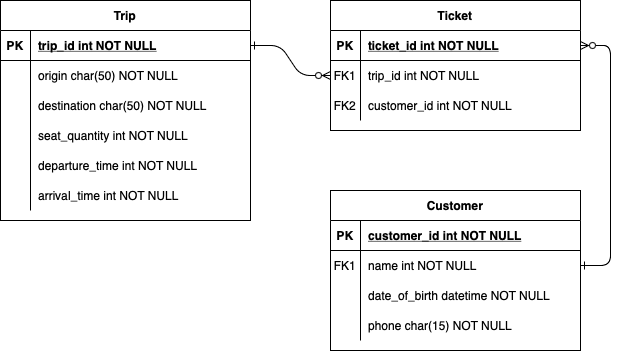

The diagram above was exported from draw.io. Its source (the exported page's mxGraphModel, read from the mxfile embedded in the PNG):
<mxGraphModel dx="1325" dy="849" grid="1" gridSize="10" guides="1" tooltips="1" connect="1" arrows="1" fold="1" page="1" pageScale="1" pageWidth="850" pageHeight="1100" math="0" shadow="0" extFonts="Permanent Marker^https://fonts.googleapis.com/css?family=Permanent+Marker">
  <root>
    <mxCell id="0" />
    <mxCell id="1" parent="0" />
    <mxCell id="C-vyLk0tnHw3VtMMgP7b-1" value="" style="edgeStyle=entityRelationEdgeStyle;endArrow=ERzeroToMany;startArrow=ERone;endFill=1;startFill=0;" parent="1" source="C-vyLk0tnHw3VtMMgP7b-24" target="C-vyLk0tnHw3VtMMgP7b-6" edge="1">
      <mxGeometry width="100" height="100" relative="1" as="geometry">
        <mxPoint x="340" y="720" as="sourcePoint" />
        <mxPoint x="440" y="620" as="targetPoint" />
      </mxGeometry>
    </mxCell>
    <mxCell id="C-vyLk0tnHw3VtMMgP7b-12" value="" style="edgeStyle=entityRelationEdgeStyle;endArrow=ERone;startArrow=ERzeroToMany;endFill=0;startFill=0;" parent="1" source="C-vyLk0tnHw3VtMMgP7b-3" target="C-vyLk0tnHw3VtMMgP7b-17" edge="1">
      <mxGeometry width="100" height="100" relative="1" as="geometry">
        <mxPoint x="400" y="180" as="sourcePoint" />
        <mxPoint x="460" y="205" as="targetPoint" />
      </mxGeometry>
    </mxCell>
    <mxCell id="C-vyLk0tnHw3VtMMgP7b-2" value="Ticket" style="shape=table;startSize=30;container=1;collapsible=1;childLayout=tableLayout;fixedRows=1;rowLines=0;fontStyle=1;align=center;resizeLast=1;" parent="1" vertex="1">
      <mxGeometry x="450" y="120" width="250" height="130" as="geometry" />
    </mxCell>
    <mxCell id="C-vyLk0tnHw3VtMMgP7b-3" value="" style="shape=partialRectangle;collapsible=0;dropTarget=0;pointerEvents=0;fillColor=none;points=[[0,0.5],[1,0.5]];portConstraint=eastwest;top=0;left=0;right=0;bottom=1;" parent="C-vyLk0tnHw3VtMMgP7b-2" vertex="1">
      <mxGeometry y="30" width="250" height="30" as="geometry" />
    </mxCell>
    <mxCell id="C-vyLk0tnHw3VtMMgP7b-4" value="PK" style="shape=partialRectangle;overflow=hidden;connectable=0;fillColor=none;top=0;left=0;bottom=0;right=0;fontStyle=1;" parent="C-vyLk0tnHw3VtMMgP7b-3" vertex="1">
      <mxGeometry width="30" height="30" as="geometry">
        <mxRectangle width="30" height="30" as="alternateBounds" />
      </mxGeometry>
    </mxCell>
    <mxCell id="C-vyLk0tnHw3VtMMgP7b-5" value="ticket_id int NOT NULL " style="shape=partialRectangle;overflow=hidden;connectable=0;fillColor=none;top=0;left=0;bottom=0;right=0;align=left;spacingLeft=6;fontStyle=5;" parent="C-vyLk0tnHw3VtMMgP7b-3" vertex="1">
      <mxGeometry x="30" width="220" height="30" as="geometry">
        <mxRectangle width="220" height="30" as="alternateBounds" />
      </mxGeometry>
    </mxCell>
    <mxCell id="C-vyLk0tnHw3VtMMgP7b-6" value="" style="shape=partialRectangle;collapsible=0;dropTarget=0;pointerEvents=0;fillColor=none;points=[[0,0.5],[1,0.5]];portConstraint=eastwest;top=0;left=0;right=0;bottom=0;" parent="C-vyLk0tnHw3VtMMgP7b-2" vertex="1">
      <mxGeometry y="60" width="250" height="30" as="geometry" />
    </mxCell>
    <mxCell id="C-vyLk0tnHw3VtMMgP7b-7" value="FK1" style="shape=partialRectangle;overflow=hidden;connectable=0;fillColor=none;top=0;left=0;bottom=0;right=0;" parent="C-vyLk0tnHw3VtMMgP7b-6" vertex="1">
      <mxGeometry width="30" height="30" as="geometry">
        <mxRectangle width="30" height="30" as="alternateBounds" />
      </mxGeometry>
    </mxCell>
    <mxCell id="C-vyLk0tnHw3VtMMgP7b-8" value="trip_id int NOT NULL" style="shape=partialRectangle;overflow=hidden;connectable=0;fillColor=none;top=0;left=0;bottom=0;right=0;align=left;spacingLeft=6;" parent="C-vyLk0tnHw3VtMMgP7b-6" vertex="1">
      <mxGeometry x="30" width="220" height="30" as="geometry">
        <mxRectangle width="220" height="30" as="alternateBounds" />
      </mxGeometry>
    </mxCell>
    <mxCell id="C-vyLk0tnHw3VtMMgP7b-9" value="" style="shape=partialRectangle;collapsible=0;dropTarget=0;pointerEvents=0;fillColor=none;points=[[0,0.5],[1,0.5]];portConstraint=eastwest;top=0;left=0;right=0;bottom=0;" parent="C-vyLk0tnHw3VtMMgP7b-2" vertex="1">
      <mxGeometry y="90" width="250" height="30" as="geometry" />
    </mxCell>
    <mxCell id="C-vyLk0tnHw3VtMMgP7b-10" value="FK2" style="shape=partialRectangle;overflow=hidden;connectable=0;fillColor=none;top=0;left=0;bottom=0;right=0;" parent="C-vyLk0tnHw3VtMMgP7b-9" vertex="1">
      <mxGeometry width="30" height="30" as="geometry">
        <mxRectangle width="30" height="30" as="alternateBounds" />
      </mxGeometry>
    </mxCell>
    <mxCell id="C-vyLk0tnHw3VtMMgP7b-11" value="customer_id int NOT NULL" style="shape=partialRectangle;overflow=hidden;connectable=0;fillColor=none;top=0;left=0;bottom=0;right=0;align=left;spacingLeft=6;" parent="C-vyLk0tnHw3VtMMgP7b-9" vertex="1">
      <mxGeometry x="30" width="220" height="30" as="geometry">
        <mxRectangle width="220" height="30" as="alternateBounds" />
      </mxGeometry>
    </mxCell>
    <mxCell id="C-vyLk0tnHw3VtMMgP7b-13" value="Customer" style="shape=table;startSize=30;container=1;collapsible=1;childLayout=tableLayout;fixedRows=1;rowLines=0;fontStyle=1;align=center;resizeLast=1;" parent="1" vertex="1">
      <mxGeometry x="450" y="310" width="250" height="160" as="geometry" />
    </mxCell>
    <mxCell id="C-vyLk0tnHw3VtMMgP7b-14" value="" style="shape=partialRectangle;collapsible=0;dropTarget=0;pointerEvents=0;fillColor=none;points=[[0,0.5],[1,0.5]];portConstraint=eastwest;top=0;left=0;right=0;bottom=1;" parent="C-vyLk0tnHw3VtMMgP7b-13" vertex="1">
      <mxGeometry y="30" width="250" height="30" as="geometry" />
    </mxCell>
    <mxCell id="C-vyLk0tnHw3VtMMgP7b-15" value="PK" style="shape=partialRectangle;overflow=hidden;connectable=0;fillColor=none;top=0;left=0;bottom=0;right=0;fontStyle=1;" parent="C-vyLk0tnHw3VtMMgP7b-14" vertex="1">
      <mxGeometry width="30" height="30" as="geometry">
        <mxRectangle width="30" height="30" as="alternateBounds" />
      </mxGeometry>
    </mxCell>
    <mxCell id="C-vyLk0tnHw3VtMMgP7b-16" value="customer_id int NOT NULL " style="shape=partialRectangle;overflow=hidden;connectable=0;fillColor=none;top=0;left=0;bottom=0;right=0;align=left;spacingLeft=6;fontStyle=5;" parent="C-vyLk0tnHw3VtMMgP7b-14" vertex="1">
      <mxGeometry x="30" width="220" height="30" as="geometry">
        <mxRectangle width="220" height="30" as="alternateBounds" />
      </mxGeometry>
    </mxCell>
    <mxCell id="C-vyLk0tnHw3VtMMgP7b-17" value="" style="shape=partialRectangle;collapsible=0;dropTarget=0;pointerEvents=0;fillColor=none;points=[[0,0.5],[1,0.5]];portConstraint=eastwest;top=0;left=0;right=0;bottom=0;" parent="C-vyLk0tnHw3VtMMgP7b-13" vertex="1">
      <mxGeometry y="60" width="250" height="30" as="geometry" />
    </mxCell>
    <mxCell id="C-vyLk0tnHw3VtMMgP7b-18" value="FK1" style="shape=partialRectangle;overflow=hidden;connectable=0;fillColor=none;top=0;left=0;bottom=0;right=0;" parent="C-vyLk0tnHw3VtMMgP7b-17" vertex="1">
      <mxGeometry width="30" height="30" as="geometry">
        <mxRectangle width="30" height="30" as="alternateBounds" />
      </mxGeometry>
    </mxCell>
    <mxCell id="C-vyLk0tnHw3VtMMgP7b-19" value="name int NOT NULL" style="shape=partialRectangle;overflow=hidden;connectable=0;fillColor=none;top=0;left=0;bottom=0;right=0;align=left;spacingLeft=6;" parent="C-vyLk0tnHw3VtMMgP7b-17" vertex="1">
      <mxGeometry x="30" width="220" height="30" as="geometry">
        <mxRectangle width="220" height="30" as="alternateBounds" />
      </mxGeometry>
    </mxCell>
    <mxCell id="C-vyLk0tnHw3VtMMgP7b-20" value="" style="shape=partialRectangle;collapsible=0;dropTarget=0;pointerEvents=0;fillColor=none;points=[[0,0.5],[1,0.5]];portConstraint=eastwest;top=0;left=0;right=0;bottom=0;" parent="C-vyLk0tnHw3VtMMgP7b-13" vertex="1">
      <mxGeometry y="90" width="250" height="30" as="geometry" />
    </mxCell>
    <mxCell id="C-vyLk0tnHw3VtMMgP7b-21" value="" style="shape=partialRectangle;overflow=hidden;connectable=0;fillColor=none;top=0;left=0;bottom=0;right=0;" parent="C-vyLk0tnHw3VtMMgP7b-20" vertex="1">
      <mxGeometry width="30" height="30" as="geometry">
        <mxRectangle width="30" height="30" as="alternateBounds" />
      </mxGeometry>
    </mxCell>
    <mxCell id="C-vyLk0tnHw3VtMMgP7b-22" value="date_of_birth datetime NOT NULL" style="shape=partialRectangle;overflow=hidden;connectable=0;fillColor=none;top=0;left=0;bottom=0;right=0;align=left;spacingLeft=6;" parent="C-vyLk0tnHw3VtMMgP7b-20" vertex="1">
      <mxGeometry x="30" width="220" height="30" as="geometry">
        <mxRectangle width="220" height="30" as="alternateBounds" />
      </mxGeometry>
    </mxCell>
    <mxCell id="TuHLlzEjREvbEqZmNLdS-9" value="" style="shape=partialRectangle;collapsible=0;dropTarget=0;pointerEvents=0;fillColor=none;points=[[0,0.5],[1,0.5]];portConstraint=eastwest;top=0;left=0;right=0;bottom=0;" parent="C-vyLk0tnHw3VtMMgP7b-13" vertex="1">
      <mxGeometry y="120" width="250" height="30" as="geometry" />
    </mxCell>
    <mxCell id="TuHLlzEjREvbEqZmNLdS-10" value="" style="shape=partialRectangle;overflow=hidden;connectable=0;fillColor=none;top=0;left=0;bottom=0;right=0;" parent="TuHLlzEjREvbEqZmNLdS-9" vertex="1">
      <mxGeometry width="30" height="30" as="geometry">
        <mxRectangle width="30" height="30" as="alternateBounds" />
      </mxGeometry>
    </mxCell>
    <mxCell id="TuHLlzEjREvbEqZmNLdS-11" value="phone char(15) NOT NULL" style="shape=partialRectangle;overflow=hidden;connectable=0;fillColor=none;top=0;left=0;bottom=0;right=0;align=left;spacingLeft=6;" parent="TuHLlzEjREvbEqZmNLdS-9" vertex="1">
      <mxGeometry x="30" width="220" height="30" as="geometry">
        <mxRectangle width="220" height="30" as="alternateBounds" />
      </mxGeometry>
    </mxCell>
    <mxCell id="C-vyLk0tnHw3VtMMgP7b-23" value="Trip" style="shape=table;startSize=30;container=1;collapsible=1;childLayout=tableLayout;fixedRows=1;rowLines=0;fontStyle=1;align=center;resizeLast=1;" parent="1" vertex="1">
      <mxGeometry x="120" y="120" width="250" height="220" as="geometry" />
    </mxCell>
    <mxCell id="C-vyLk0tnHw3VtMMgP7b-24" value="" style="shape=partialRectangle;collapsible=0;dropTarget=0;pointerEvents=0;fillColor=none;points=[[0,0.5],[1,0.5]];portConstraint=eastwest;top=0;left=0;right=0;bottom=1;" parent="C-vyLk0tnHw3VtMMgP7b-23" vertex="1">
      <mxGeometry y="30" width="250" height="30" as="geometry" />
    </mxCell>
    <mxCell id="C-vyLk0tnHw3VtMMgP7b-25" value="PK" style="shape=partialRectangle;overflow=hidden;connectable=0;fillColor=none;top=0;left=0;bottom=0;right=0;fontStyle=1;" parent="C-vyLk0tnHw3VtMMgP7b-24" vertex="1">
      <mxGeometry width="30" height="30" as="geometry">
        <mxRectangle width="30" height="30" as="alternateBounds" />
      </mxGeometry>
    </mxCell>
    <mxCell id="C-vyLk0tnHw3VtMMgP7b-26" value="trip_id int NOT NULL " style="shape=partialRectangle;overflow=hidden;connectable=0;fillColor=none;top=0;left=0;bottom=0;right=0;align=left;spacingLeft=6;fontStyle=5;" parent="C-vyLk0tnHw3VtMMgP7b-24" vertex="1">
      <mxGeometry x="30" width="220" height="30" as="geometry">
        <mxRectangle width="220" height="30" as="alternateBounds" />
      </mxGeometry>
    </mxCell>
    <mxCell id="C-vyLk0tnHw3VtMMgP7b-27" value="" style="shape=partialRectangle;collapsible=0;dropTarget=0;pointerEvents=0;fillColor=none;points=[[0,0.5],[1,0.5]];portConstraint=eastwest;top=0;left=0;right=0;bottom=0;" parent="C-vyLk0tnHw3VtMMgP7b-23" vertex="1">
      <mxGeometry y="60" width="250" height="30" as="geometry" />
    </mxCell>
    <mxCell id="C-vyLk0tnHw3VtMMgP7b-28" value="" style="shape=partialRectangle;overflow=hidden;connectable=0;fillColor=none;top=0;left=0;bottom=0;right=0;" parent="C-vyLk0tnHw3VtMMgP7b-27" vertex="1">
      <mxGeometry width="30" height="30" as="geometry">
        <mxRectangle width="30" height="30" as="alternateBounds" />
      </mxGeometry>
    </mxCell>
    <mxCell id="C-vyLk0tnHw3VtMMgP7b-29" value="origin char(50) NOT NULL" style="shape=partialRectangle;overflow=hidden;connectable=0;fillColor=none;top=0;left=0;bottom=0;right=0;align=left;spacingLeft=6;" parent="C-vyLk0tnHw3VtMMgP7b-27" vertex="1">
      <mxGeometry x="30" width="220" height="30" as="geometry">
        <mxRectangle width="220" height="30" as="alternateBounds" />
      </mxGeometry>
    </mxCell>
    <mxCell id="UmaZDo9qAuaNlm1ILnOe-1" value="" style="shape=partialRectangle;collapsible=0;dropTarget=0;pointerEvents=0;fillColor=none;points=[[0,0.5],[1,0.5]];portConstraint=eastwest;top=0;left=0;right=0;bottom=0;" vertex="1" parent="C-vyLk0tnHw3VtMMgP7b-23">
      <mxGeometry y="90" width="250" height="30" as="geometry" />
    </mxCell>
    <mxCell id="UmaZDo9qAuaNlm1ILnOe-2" value="" style="shape=partialRectangle;overflow=hidden;connectable=0;fillColor=none;top=0;left=0;bottom=0;right=0;" vertex="1" parent="UmaZDo9qAuaNlm1ILnOe-1">
      <mxGeometry width="30" height="30" as="geometry">
        <mxRectangle width="30" height="30" as="alternateBounds" />
      </mxGeometry>
    </mxCell>
    <mxCell id="UmaZDo9qAuaNlm1ILnOe-3" value="destination char(50) NOT NULL" style="shape=partialRectangle;overflow=hidden;connectable=0;fillColor=none;top=0;left=0;bottom=0;right=0;align=left;spacingLeft=6;" vertex="1" parent="UmaZDo9qAuaNlm1ILnOe-1">
      <mxGeometry x="30" width="220" height="30" as="geometry">
        <mxRectangle width="220" height="30" as="alternateBounds" />
      </mxGeometry>
    </mxCell>
    <mxCell id="TuHLlzEjREvbEqZmNLdS-2" value="" style="shape=partialRectangle;collapsible=0;dropTarget=0;pointerEvents=0;fillColor=none;points=[[0,0.5],[1,0.5]];portConstraint=eastwest;top=0;left=0;right=0;bottom=0;" parent="C-vyLk0tnHw3VtMMgP7b-23" vertex="1">
      <mxGeometry y="120" width="250" height="30" as="geometry" />
    </mxCell>
    <mxCell id="TuHLlzEjREvbEqZmNLdS-3" value="" style="shape=partialRectangle;overflow=hidden;connectable=0;fillColor=none;top=0;left=0;bottom=0;right=0;" parent="TuHLlzEjREvbEqZmNLdS-2" vertex="1">
      <mxGeometry width="30" height="30" as="geometry">
        <mxRectangle width="30" height="30" as="alternateBounds" />
      </mxGeometry>
    </mxCell>
    <mxCell id="TuHLlzEjREvbEqZmNLdS-4" value="seat_quantity int NOT NULL" style="shape=partialRectangle;overflow=hidden;connectable=0;fillColor=none;top=0;left=0;bottom=0;right=0;align=left;spacingLeft=6;" parent="TuHLlzEjREvbEqZmNLdS-2" vertex="1">
      <mxGeometry x="30" width="220" height="30" as="geometry">
        <mxRectangle width="220" height="30" as="alternateBounds" />
      </mxGeometry>
    </mxCell>
    <mxCell id="TuHLlzEjREvbEqZmNLdS-5" value="" style="shape=partialRectangle;collapsible=0;dropTarget=0;pointerEvents=0;fillColor=none;points=[[0,0.5],[1,0.5]];portConstraint=eastwest;top=0;left=0;right=0;bottom=0;" parent="C-vyLk0tnHw3VtMMgP7b-23" vertex="1">
      <mxGeometry y="150" width="250" height="30" as="geometry" />
    </mxCell>
    <mxCell id="TuHLlzEjREvbEqZmNLdS-6" value="" style="shape=partialRectangle;overflow=hidden;connectable=0;fillColor=none;top=0;left=0;bottom=0;right=0;" parent="TuHLlzEjREvbEqZmNLdS-5" vertex="1">
      <mxGeometry width="30" height="30" as="geometry">
        <mxRectangle width="30" height="30" as="alternateBounds" />
      </mxGeometry>
    </mxCell>
    <mxCell id="TuHLlzEjREvbEqZmNLdS-7" value="departure_time int NOT NULL" style="shape=partialRectangle;overflow=hidden;connectable=0;fillColor=none;top=0;left=0;bottom=0;right=0;align=left;spacingLeft=6;" parent="TuHLlzEjREvbEqZmNLdS-5" vertex="1">
      <mxGeometry x="30" width="220" height="30" as="geometry">
        <mxRectangle width="220" height="30" as="alternateBounds" />
      </mxGeometry>
    </mxCell>
    <mxCell id="UmaZDo9qAuaNlm1ILnOe-4" value="" style="shape=partialRectangle;collapsible=0;dropTarget=0;pointerEvents=0;fillColor=none;points=[[0,0.5],[1,0.5]];portConstraint=eastwest;top=0;left=0;right=0;bottom=0;" vertex="1" parent="C-vyLk0tnHw3VtMMgP7b-23">
      <mxGeometry y="180" width="250" height="30" as="geometry" />
    </mxCell>
    <mxCell id="UmaZDo9qAuaNlm1ILnOe-5" value="" style="shape=partialRectangle;overflow=hidden;connectable=0;fillColor=none;top=0;left=0;bottom=0;right=0;" vertex="1" parent="UmaZDo9qAuaNlm1ILnOe-4">
      <mxGeometry width="30" height="30" as="geometry">
        <mxRectangle width="30" height="30" as="alternateBounds" />
      </mxGeometry>
    </mxCell>
    <mxCell id="UmaZDo9qAuaNlm1ILnOe-6" value="arrival_time int NOT NULL" style="shape=partialRectangle;overflow=hidden;connectable=0;fillColor=none;top=0;left=0;bottom=0;right=0;align=left;spacingLeft=6;" vertex="1" parent="UmaZDo9qAuaNlm1ILnOe-4">
      <mxGeometry x="30" width="220" height="30" as="geometry">
        <mxRectangle width="220" height="30" as="alternateBounds" />
      </mxGeometry>
    </mxCell>
  </root>
</mxGraphModel>